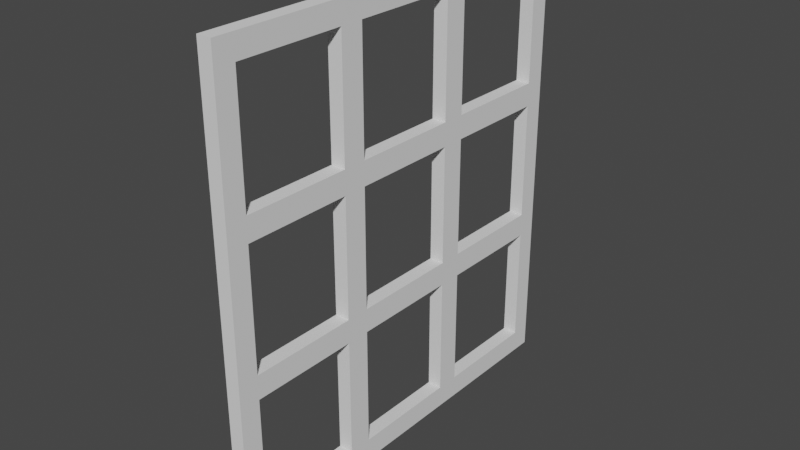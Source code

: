# Source: bloomberg_window.blend  (saved by Blender 4.1.24; exported with 4.5.12 LTS)
import bpy
from mathutils import Matrix  # noqa: F401  (used for matrix-valued properties, if any)

bpy.ops.wm.read_factory_settings(use_empty=True)
scene = bpy.context.scene
scene.name = 'Scene'

# ---- collections
col_collection = bpy.data.collections.new('Collection'); scene.collection.children.link(col_collection)

# ---- world
world_world = bpy.data.worlds.new('World'); scene.world = world_world
world_world.use_nodes = True; world_world.node_tree.nodes.clear()
_N = world_world.node_tree.nodes; _L = world_world.node_tree.links
n0 = _N.new('ShaderNodeOutputWorld'); n0.name = 'World Output'; n0.location = (300, 300)
n1 = _N.new('ShaderNodeBackground'); n1.name = 'Background'; n1.location = (10, 300)
n1.inputs[0].default_value = (0.05088, 0.05088, 0.05088, 1.0)
_L.new(n1.outputs[0], n0.inputs[0])
n0.is_active_output = True
world_world.color = (0.05088, 0.05088, 0.05088)
world_world.use_sun_shadow = False
world_world.sun_shadow_jitter_overblur = 0.0

# ---- meshes
me_cube_011 = bpy.data.meshes.new('Cube.011')
me_cube_011.from_pydata([(-6.701, 0.22, 1.419), (-6.701, 0.22, -0.101), (-6.652, 0.22, 1.419), (-6.701, -1.18, 1.419), (-6.701, -1.18, -0.101), (-6.652, -1.18, 1.419), (-6.652, -1.18, -0.101), (-6.652, 0.22, -0.101), (-6.701, 0.1512, -0.0263), (-6.701, 0.1512, 1.344), (-6.652, 0.1512, 1.344), (-6.701, -1.111, 1.344), (-6.701, -1.111, -0.0263), (-6.652, -1.111, 1.344), (-6.652, -1.111, -0.0263), (-6.652, 0.1512, -0.0263), (-6.652, -0.7446, 1.344), (-6.701, -0.2163, 1.344), (-6.652, -0.2163, 1.344), (-6.701, -0.7446, 1.344), (-6.701, -0.2963, 1.344), (-6.652, -0.2963, 1.344), (-6.652, -0.6646, 1.344), (-6.701, -0.6646, 1.344), (-6.652, -0.7446, -0.0263), (-6.701, -0.2163, -0.0263), (-6.652, -0.2163, -0.0263), (-6.701, -0.7446, -0.0263), (-6.701, -0.2963, -0.0263), (-6.652, -0.2963, -0.0263), (-6.652, -0.6646, -0.0263), (-6.701, -0.6646, -0.0263), (-6.701, 0.1512, 0.9413), (-6.701, -1.111, 0.9413), (-6.701, 0.1512, 0.8613), (-6.701, -1.111, 0.8613), (-6.701, 0.1512, 0.458), (-6.701, -1.111, 0.458), (-6.701, 0.1512, 0.378), (-6.701, -1.111, 0.378), (-6.652, 0.1512, 0.9413), (-6.652, -1.111, 0.9413), (-6.652, 0.1512, 0.8613), (-6.652, -1.111, 0.8613), (-6.652, 0.1512, 0.458), (-6.652, -1.111, 0.458), (-6.652, 0.1512, 0.378), (-6.652, -1.111, 0.378), (-6.652, -0.7446, 0.9413), (-6.701, -0.2163, 0.9413), (-6.652, -0.2163, 0.9413), (-6.701, -0.7446, 0.9413), (-6.701, -0.2963, 0.9413), (-6.652, -0.2963, 0.9413), (-6.652, -0.6646, 0.9413), (-6.701, -0.6646, 0.9413), (-6.652, -0.7446, 0.8613), (-6.701, -0.2163, 0.8613), (-6.652, -0.2163, 0.8613), (-6.701, -0.7446, 0.8613), (-6.701, -0.2963, 0.8613), (-6.652, -0.2963, 0.8613), (-6.652, -0.6646, 0.8613), (-6.701, -0.6646, 0.8613), (-6.652, -0.7446, 0.458), (-6.701, -0.2163, 0.458), (-6.652, -0.2163, 0.458), (-6.701, -0.7446, 0.458), (-6.701, -0.2963, 0.458), (-6.652, -0.2963, 0.458), (-6.652, -0.6646, 0.458), (-6.701, -0.6646, 0.458), (-6.652, -0.7446, 0.378), (-6.701, -0.2163, 0.378), (-6.652, -0.2163, 0.378), (-6.701, -0.7446, 0.378), (-6.701, -0.2963, 0.378), (-6.652, -0.2963, 0.378), (-6.652, -0.6646, 0.378), (-6.701, -0.6646, 0.378)], [], [(1, 7, 2, 0), (4, 6, 5, 3), (1, 4, 6, 7), (37, 45, 43, 35), (19, 16, 13, 11), (19, 51, 48, 16), (26, 74, 73, 25), (15, 26, 25, 8), (11, 13, 41, 33), (39, 47, 14, 12), (54, 22, 16, 48), (22, 54, 55, 23), (29, 30, 31, 28), (10, 9, 17, 18), (2, 5, 3, 0), (10, 18, 21, 22, 16, 13, 5, 2), (19, 11, 3, 0, 9, 17, 20, 23), (55, 63, 59, 51), (54, 48, 56, 62), (55, 51, 19, 23), (65, 66, 58, 57), (54, 55, 52, 53), (70, 62, 56, 64), (69, 77, 78, 70), (21, 22, 23, 20), (74, 46, 38, 73), (38, 36, 65, 73), (46, 74, 66, 44), (65, 36, 44, 66), (58, 42, 34, 57), (42, 58, 50, 40), (34, 32, 49, 57), (50, 49, 32, 40), (61, 62, 54, 53), (63, 62, 61, 60), (60, 52, 55, 63), (43, 41, 48, 56), (56, 59, 35, 43), (35, 59, 51, 33), (48, 41, 33, 51), (68, 60, 61, 69), (79, 78, 77, 76), (76, 68, 71, 79), (68, 69, 70, 71), (47, 72, 64, 45), (75, 72, 47, 39), (39, 37, 67, 75), (64, 67, 37, 45), (64, 56, 59, 67), (70, 71, 63, 62), (63, 71, 67, 59), (30, 24, 72, 78), (70, 64, 72, 78), (71, 79, 75, 67), (31, 27, 75, 79), (24, 72, 75, 27), (31, 30, 78, 79), (12, 14, 24, 27), (4, 3, 11, 33, 35, 37, 39, 12), (6, 14, 47, 45, 43, 41, 13, 5), (1, 8, 25, 28, 31, 27, 12, 4), (7, 6, 14, 24, 30, 29, 26, 15), (1, 0, 9, 32, 34, 36, 38, 8), (25, 73, 76, 28), (73, 65, 68, 76), (65, 57, 60, 68), (57, 49, 52, 60), (20, 52, 49, 17), (17, 49, 50, 18), (21, 18, 50, 53), (9, 10, 40, 32), (7, 15, 46, 44, 42, 40, 10, 2), (36, 34, 42, 44), (8, 38, 46, 15), (53, 50, 58, 61), (66, 69, 61, 58), (77, 69, 66, 74), (29, 28, 76, 77), (26, 29, 77, 74), (21, 53, 52, 20)])
_uv = me_cube_011.uv_layers.new(name='UVMap')
_uv.uv.foreach_set('vector', [0.0, 0.0, 0.0, 0.0, 0.0, 0.0, 0.0, 0.0, 0.0, 0.0, 0.0, 0.0, 0.0, 0.0, 0.0, 0.0, 0.0, 0.0, 0.0, 0.0, 0.0, 0.0, 0.0, 0.0, 0.0, 0.0, 0.0, 0.0, 0.0, 0.0, 0.0, 0.0, 0.0, 0.0, 0.0, 0.0, 0.0, 0.0, 0.0, 0.0, 0.0, 0.0, 0.0, 0.0, 0.0, 0.0, 0.0, 0.0, 0.0, 0.0, 0.0, 0.0, 0.0, 0.0, 0.0, 0.0, 0.0, 0.0, 0.0, 0.0, 0.0, 0.0, 0.0, 0.0, 0.0, 0.0, 0.0, 0.0, 0.0, 0.0, 0.0, 0.0, 0.0, 0.0, 0.0, 0.0, 0.0, 0.0, 0.0, 0.0, 0.0, 0.0, 0.0, 0.0, 0.0, 0.0, 0.0, 0.0, 0.0, 0.0, 0.0, 0.0, 0.0, 0.0, 0.0, 0.0, 0.0, 0.0, 0.0, 0.0, 0.0, 0.0, 0.0, 0.0, 0.0, 0.0, 0.0, 0.0, 0.0, 0.0, 0.0, 0.0, 0.0, 0.0, 0.0, 0.0, 0.0, 0.0, 0.0, 0.0, 0.0, 0.0, 0.0, 0.0, 0.0, 0.0, 0.0, 0.0, 0.0, 0.0, 0.0, 0.0, 0.0, 0.0, 0.0, 0.0, 0.0, 0.0, 0.0, 0.0, 0.0, 0.0, 0.0, 0.0, 0.0, 0.0, 0.0, 0.0, 0.0, 0.0, 0.0, 0.0, 0.0, 0.0, 0.0, 0.0, 0.0, 0.0, 0.0, 0.0, 0.0, 0.0, 0.0, 0.0, 0.0, 0.0, 0.0, 0.0, 0.0, 0.0, 0.0, 0.0, 0.0, 0.0, 0.0, 0.0, 0.0, 0.0, 0.0, 0.0, 0.0, 0.0, 0.0, 0.0, 0.0, 0.0, 0.0, 0.0, 0.0, 0.0, 0.0, 0.0, 0.0, 0.0, 0.0, 0.0, 0.0, 0.0, 0.0, 0.0, 0.0, 0.0, 0.0, 0.0, 0.0, 0.0, 0.0, 0.0, 0.0, 0.0, 0.0, 0.0, 0.0, 0.0, 0.0, 0.0, 0.0, 0.0, 0.0, 0.0, 0.0, 0.0, 0.0, 0.0, 0.0, 0.0, 0.0, 0.0, 0.0, 0.0, 0.0, 0.0, 0.0, 0.0, 0.0, 0.0, 0.0, 0.0, 0.0, 0.0, 0.0, 0.0, 0.0, 0.0, 0.0, 0.0, 0.0, 0.0, 0.0, 0.0, 0.0, 0.0, 0.0, 0.0, 0.0, 0.0, 0.0, 0.0, 0.0, 0.0, 0.0, 0.0, 0.0, 0.0, 0.0, 0.0, 0.0, 0.0, 0.0, 0.0, 0.0, 0.0, 0.0, 0.0, 0.0, 0.0, 0.0, 0.0, 0.0, 0.0, 0.0, 0.0, 0.0, 0.0, 0.0, 0.0, 0.0, 0.0, 0.0, 0.0, 0.0, 0.0, 0.0, 0.0, 0.0, 0.0, 0.0, 0.0, 0.0, 0.0, 0.0, 0.0, 0.0, 0.0, 0.0, 0.0, 0.0, 0.0, 0.0, 0.0, 0.0, 0.0, 0.0, 0.0, 0.0, 0.0, 0.0, 0.0, 0.0, 0.0, 0.0, 0.0, 0.0, 0.0, 0.0, 0.0, 0.0, 0.0, 0.0, 0.0, 0.0, 0.0, 0.0, 0.0, 0.0, 0.0, 0.0, 0.0, 0.0, 0.0, 0.0, 0.0, 0.0, 0.0, 0.0, 0.0, 0.0, 0.0, 0.0, 0.0, 0.0, 0.0, 0.0, 0.0, 0.0, 0.0, 0.0, 0.0, 0.0, 0.0, 0.0, 0.0, 0.0, 0.0, 0.0, 0.0, 0.0, 0.0, 0.0, 0.0, 0.0, 0.0, 0.0, 0.0, 0.0, 0.0, 0.0, 0.0, 0.0, 0.0, 0.0, 0.0, 0.0, 0.0, 0.0, 0.0, 0.0, 0.0, 0.0, 0.0, 0.0, 0.0, 0.0, 0.0, 0.0, 0.0, 0.0, 0.0, 0.0, 0.0, 0.0, 0.0, 0.0, 0.0, 0.0, 0.0, 0.0, 0.0, 0.0, 0.0, 0.0, 0.0, 0.0, 0.0, 0.0, 0.0, 0.0, 0.0, 0.0, 0.0, 0.0, 0.0, 0.0, 0.0, 0.0, 0.0, 0.0, 0.0, 0.0, 0.0, 0.0, 0.0, 0.0, 0.0, 0.0, 0.0, 0.0, 0.0, 0.0, 0.0, 0.0, 0.0, 0.0, 0.0, 0.0, 0.0, 0.0, 0.0, 0.0, 0.0, 0.0, 0.0, 0.0, 0.0, 0.0, 0.0, 0.0, 0.0, 0.0, 0.0, 0.0, 0.0, 0.0, 0.0, 0.0, 0.0, 0.0, 0.0, 0.0, 0.0, 0.0, 0.0, 0.0, 0.0, 0.0, 0.0, 0.0, 0.0, 0.0, 0.0, 0.0, 0.0, 0.0, 0.0, 0.0, 0.0, 0.0, 0.0, 0.0, 0.0, 0.0, 0.0, 0.0, 0.0, 0.0, 0.0, 0.0, 0.0, 0.0, 0.0, 0.0, 0.0, 0.0, 0.0, 0.0, 0.0, 0.0, 0.0, 0.0, 0.0, 0.0, 0.0, 0.0, 0.0, 0.0, 0.0, 0.0, 0.0, 0.0, 0.0, 0.0, 0.0, 0.0, 0.0, 0.0, 0.0, 0.0, 0.0, 0.0, 0.0, 0.0, 0.0, 0.0, 0.0, 0.0, 0.0, 0.0, 0.0, 0.0, 0.0, 0.0, 0.0, 0.0, 0.0, 0.0, 0.0, 0.0, 0.0, 0.0, 0.0, 0.0, 0.0, 0.0, 0.0, 0.0, 0.0, 0.0, 0.0, 0.0, 0.0, 0.0, 0.0, 0.0, 0.0, 0.0, 0.0, 0.0, 0.0, 0.0, 0.0, 0.0, 0.0, 0.0, 0.0, 0.0, 0.0, 0.0, 0.0, 0.0, 0.0, 0.0, 0.0, 0.0, 0.0, 0.0, 0.0, 0.0, 0.0, 0.0, 0.0, 0.0, 0.0, 0.0, 0.0, 0.0, 0.0, 0.0, 0.0, 0.0, 0.0, 0.0, 0.0, 0.0, 0.0, 0.0, 0.0, 0.0, 0.0, 0.0, 0.0, 0.0, 0.0, 0.0, 0.0, 0.0, 0.0, 0.0, 0.0, 0.0, 0.0, 0.0, 0.0, 0.0, 0.0, 0.0, 0.0, 0.0, 0.0, 0.0, 0.0, 0.0, 0.0, 0.0, 0.0, 0.0, 0.0, 0.0, 0.0, 0.0, 0.0, 0.0, 0.0, 0.0, 0.0, 0.0, 0.0, 0.0, 0.0, 0.0, 0.0, 0.0, 0.0, 0.0, 0.0, 0.0, 0.0, 0.0, 0.0, 0.0, 0.0, 0.0, 0.0, 0.0, 0.0, 0.0, 0.0, 0.0, 0.0, 0.0, 0.0, 0.0, 0.0, 0.0, 0.0, 0.0, 0.0, 0.0, 0.0, 0.0, 0.0, 0.0, 0.0, 0.0, 0.0, 0.0, 0.0, 0.0, 0.0, 0.0, 0.0, 0.0, 0.0, 0.0, 0.0, 0.0, 0.0, 0.0, 0.0, 0.0, 0.0, 0.0, 0.0, 0.0, 0.0])
me_cube_011.update()

# ---- objects
ob_bloomberg_window_003 = bpy.data.objects.new('bloomberg_window.003', me_cube_011)

# ---- transforms, parenting, visibility, modifiers, constraints
ob_bloomberg_window_003.location = (6.673, 0.6596, 1.018)

# ---- collection membership
col_collection.objects.link(ob_bloomberg_window_003)

# ---- scene / render settings (as saved in the file)
scene.frame_start = 1; scene.frame_end = 250; scene.frame_set(1)
scene.render.engine = 'CYCLES'
scene.cycles.use_denoising = False
scene.cycles.samples = 128
scene.cycles.sampling_pattern = 'TABULATED_SOBOL'
scene.cycles.use_adaptive_sampling = False
scene.cycles.use_light_tree = False
scene.eevee.ray_tracing_options.trace_max_roughness = 0.0
scene.view_settings.view_transform = 'Filmic'
bpy.context.view_layer.update()

# ---- added for rendering (the .blend has no active camera and no usable light): camera, sun
cam_auto = bpy.data.cameras.new('AutoCamera')
cam_auto.lens = 50.0
cam_auto.sensor_width = 36.0
cam_auto.clip_end = 1000.0
ob_auto_camera = bpy.data.objects.new('AutoCamera', cam_auto)
scene.collection.objects.link(ob_auto_camera)
ob_auto_camera.location = (1.90884, -2.11538, 3.20706)
ob_auto_camera.rotation_euler = (1.09748, -7.21219e-08, 0.694738)
scene.camera = ob_auto_camera
light_auto_sun = bpy.data.lights.new('AutoSun', 'SUN')
light_auto_sun.energy = 3.0
light_auto_sun.angle = 0.0523599
ob_auto_sun = bpy.data.objects.new('AutoSun', light_auto_sun)
scene.collection.objects.link(ob_auto_sun)
ob_auto_sun.rotation_euler = (0.872665, 0.174533, 0.523599)
bpy.context.view_layer.update()
